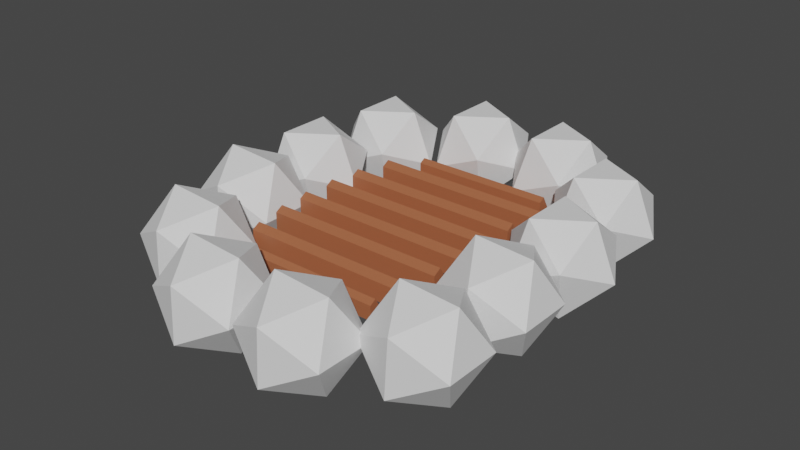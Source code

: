 # Source: campfire_complete.blend  (saved by Blender 2.82.7; exported with 4.5.12 LTS)
import bpy
from mathutils import Matrix  # noqa: F401  (used for matrix-valued properties, if any)

bpy.ops.wm.read_factory_settings(use_empty=True)
scene = bpy.context.scene
scene.name = 'Scene'

# ---- collections
col_collection = bpy.data.collections.new('Collection'); scene.collection.children.link(col_collection)

# ---- materials (node trees are filled in below, after node groups)
mat_trunk_brown_008 = bpy.data.materials.new('trunk_brown.008')
mat_trunk_brown_008.use_transparent_shadow = False
mat_trunk_interior_004 = bpy.data.materials.new('trunk_interior.004')
mat_trunk_interior_004.use_transparent_shadow = False

# ---- material node trees
mat_trunk_brown_008.use_nodes = True; mat_trunk_brown_008.node_tree.nodes.clear()
_N = mat_trunk_brown_008.node_tree.nodes; _L = mat_trunk_brown_008.node_tree.links
n0 = _N.new('ShaderNodeOutputMaterial'); n0.name = 'Material Output'; n0.location = (300, 300)
n1 = _N.new('ShaderNodeBsdfPrincipled'); n1.name = 'Principled BSDF'; n1.location = (10, 300)
n1.distribution = 'GGX'
n1.subsurface_method = 'BURLEY'
n1.inputs[0].default_value = (0.3757, 0.1192, 0.05249, 1.0)
n1.inputs[3].default_value = 1.45
n1.inputs[27].default_value = (0.0, 0.0, 0.0, 1.0)
n1.inputs[28].default_value = 1.0
_L.new(n1.outputs[0], n0.inputs[0])
n0.is_active_output = True
mat_trunk_interior_004.use_nodes = True; mat_trunk_interior_004.node_tree.nodes.clear()
_N = mat_trunk_interior_004.node_tree.nodes; _L = mat_trunk_interior_004.node_tree.links
n0 = _N.new('ShaderNodeOutputMaterial'); n0.name = 'Material Output'; n0.location = (300, 300)
n1 = _N.new('ShaderNodeBsdfPrincipled'); n1.name = 'Principled BSDF'; n1.location = (10, 300)
n1.distribution = 'GGX'
n1.subsurface_method = 'BURLEY'
n1.inputs[0].default_value = (1.0, 0.3046, 0.1286, 1.0)
n1.inputs[3].default_value = 1.45
n1.inputs[27].default_value = (0.0, 0.0, 0.0, 1.0)
n1.inputs[28].default_value = 1.0
_L.new(n1.outputs[0], n0.inputs[0])
n0.is_active_output = True

# ---- world
world_world = bpy.data.worlds.new('World'); scene.world = world_world
world_world.use_nodes = True; world_world.node_tree.nodes.clear()
_N = world_world.node_tree.nodes; _L = world_world.node_tree.links
n0 = _N.new('ShaderNodeOutputWorld'); n0.name = 'World Output'; n0.location = (300, 300)
n1 = _N.new('ShaderNodeBackground'); n1.name = 'Background'; n1.location = (10, 300)
n1.inputs[0].default_value = (0.05088, 0.05088, 0.05088, 1.0)
_L.new(n1.outputs[0], n0.inputs[0])
n0.is_active_output = True
world_world.color = (0.05088, 0.05088, 0.05088)
world_world.use_sun_shadow = False
world_world.sun_shadow_jitter_overblur = 0.0

# ---- meshes
me_icosphere_007 = bpy.data.meshes.new('Icosphere.007')
me_icosphere_007.from_pydata([(-0.1627, 3.311e-09, -0.2681), (0.0921, -0.1472, -0.2599), (-0.1358, -0.2382, -0.09716), (-0.2766, 3.311e-09, 0.003414), (-0.1358, 0.2382, -0.09716), (0.0921, 0.1472, -0.2599), (0.1358, -0.2382, 0.01669), (-0.0921, -0.1472, 0.1794), (-0.0921, 0.1472, 0.1794), (0.1358, 0.2382, 0.01669), (0.2766, 3.311e-09, -0.08389), (0.1627, 3.311e-09, 0.1876), (-0.24, 0.4898, -0.2681), (0.0148, 0.3426, -0.2599), (-0.2131, 0.2517, -0.09716), (-0.3539, 0.4898, 0.003414), (-0.2131, 0.728, -0.09716), (0.0148, 0.637, -0.2599), (0.05845, 0.2517, 0.01669), (-0.1694, 0.3426, 0.1794), (-0.1694, 0.637, 0.1794), (0.05845, 0.728, 0.01669), (0.1993, 0.4898, -0.08389), (0.08543, 0.4898, 0.1876), (-0.6573, 0.7611, -0.2681), (-0.4025, 0.6139, -0.2599), (-0.6303, 0.5229, -0.09716), (-0.7712, 0.7611, 0.003414), (-0.6303, 0.9993, -0.09716), (-0.4025, 0.9083, -0.2599), (-0.3588, 0.5229, 0.01669), (-0.5867, 0.6139, 0.1794), (-0.5867, 0.9083, 0.1794), (-0.3588, 0.9993, 0.01669), (-0.218, 0.7611, -0.08389), (-0.3319, 0.7611, 0.1876), (-1.151, 0.7552, -0.2681), (-0.8957, 0.608, -0.2599), (-1.124, 0.517, -0.09716), (-1.264, 0.7552, 0.003414), (-1.124, 0.9934, -0.09716), (-0.8957, 0.9024, -0.2599), (-0.8521, 0.517, 0.01669), (-1.08, 0.608, 0.1794), (-1.08, 0.9024, 0.1794), (-0.8521, 0.9934, 0.01669), (-0.7113, 0.7552, -0.08389), (-0.8251, 0.7552, 0.1876), (-1.584, 0.4952, -0.2681), (-1.329, 0.348, -0.2599), (-1.557, 0.257, -0.09716), (-1.698, 0.4952, 0.003414), (-1.557, 0.7333, -0.09716), (-1.329, 0.6424, -0.2599), (-1.285, 0.257, 0.01669), (-1.513, 0.348, 0.1794), (-1.513, 0.6424, 0.1794), (-1.285, 0.7333, 0.01669), (-1.144, 0.4952, -0.08389), (-1.258, 0.4952, 0.1876), (-1.681, 0.01151, -0.2681), (-1.426, -0.1357, -0.2599), (-1.654, -0.2267, -0.09716), (-1.795, 0.01151, 0.003414), (-1.654, 0.2497, -0.09716), (-1.426, 0.1587, -0.2599), (-1.382, -0.2267, 0.01669), (-1.61, -0.1357, 0.1794), (-1.61, 0.1587, 0.1794), (-1.382, 0.2497, 0.01669), (-1.241, 0.01151, -0.08389), (-1.355, 0.01151, 0.1876), (-1.681, -0.4513, -0.2681), (-1.756, -0.3041, -0.02438), (-1.528, -0.2131, -0.1871), (-1.387, -0.4513, -0.2877), (-1.528, -0.6895, -0.1871), (-1.756, -0.5985, -0.02438), (-1.508, -0.2131, 0.1066), (-1.28, -0.3041, -0.05609), (-1.28, -0.5985, -0.05609), (-1.508, -0.6895, 0.1066), (-1.649, -0.4513, 0.2072), (-1.355, -0.4513, 0.1876), (-1.536, -0.9411, -0.2681), (-1.611, -0.7939, -0.02438), (-1.383, -0.7029, -0.1871), (-1.242, -0.9411, -0.2877), (-1.383, -1.179, -0.1871), (-1.611, -1.088, -0.02438), (-1.363, -0.7029, 0.1066), (-1.136, -0.7939, -0.05609), (-1.136, -1.088, -0.05609), (-1.363, -1.179, 0.1066), (-1.504, -0.9411, 0.2072), (-1.21, -0.9411, 0.1876), (-1.113, -1.212, -0.2681), (-1.187, -1.065, -0.02438), (-0.9596, -0.9742, -0.1871), (-0.8188, -1.212, -0.2877), (-0.9596, -1.451, -0.1871), (-1.187, -1.36, -0.02438), (-0.94, -0.9742, 0.1066), (-0.7121, -1.065, -0.05609), (-0.7121, -1.36, -0.05609), (-0.94, -1.451, 0.1066), (-1.081, -1.212, 0.2072), (-0.7871, -1.212, 0.1876), (-0.6193, -1.206, -0.2681), (-0.6942, -1.059, -0.02438), (-0.4663, -0.9683, -0.1871), (-0.3255, -1.206, -0.2877), (-0.4663, -1.445, -0.1871), (-0.6942, -1.354, -0.02438), (-0.4467, -0.9683, 0.1066), (-0.2189, -1.059, -0.05609), (-0.2189, -1.354, -0.05609), (-0.4467, -1.445, 0.1066), (-0.5876, -1.206, 0.2072), (-0.2938, -1.206, 0.1876), (-0.1922, -0.9464, -0.2681), (-0.2672, -0.7992, -0.02438), (-0.0393, -0.7083, -0.1871), (0.1015, -0.9464, -0.2877), (-0.0393, -1.185, -0.1871), (-0.2672, -1.094, -0.02438), (-0.0197, -0.7083, 0.1066), (0.2081, -0.7992, -0.05609), (0.2081, -1.094, -0.05609), (-0.0197, -1.185, 0.1066), (-0.1605, -0.9464, 0.2072), (0.1332, -0.9464, 0.1876), (-0.1811, -0.4628, -0.2681), (-0.256, -0.3156, -0.02438), (-0.02817, -0.2246, -0.1871), (0.1126, -0.4628, -0.2877), (-0.02817, -0.701, -0.1871), (-0.256, -0.61, -0.02438), (-0.008574, -0.2246, 0.1066), (0.2193, -0.3156, -0.05609), (0.2193, -0.61, -0.05609), (-0.008574, -0.701, 0.1066), (-0.1494, -0.4628, 0.2072), (0.1444, -0.4628, 0.1876)], [], [(0, 1, 2), (1, 0, 5), (0, 2, 3), (0, 3, 4), (0, 4, 5), (1, 5, 10), (2, 1, 6), (3, 2, 7), (4, 3, 8), (5, 4, 9), (1, 10, 6), (2, 6, 7), (3, 7, 8), (4, 8, 9), (5, 9, 10), (6, 10, 11), (7, 6, 11), (8, 7, 11), (9, 8, 11), (10, 9, 11), (12, 13, 14), (13, 12, 17), (12, 14, 15), (12, 15, 16), (12, 16, 17), (13, 17, 22), (14, 13, 18), (15, 14, 19), (16, 15, 20), (17, 16, 21), (13, 22, 18), (14, 18, 19), (15, 19, 20), (16, 20, 21), (17, 21, 22), (18, 22, 23), (19, 18, 23), (20, 19, 23), (21, 20, 23), (22, 21, 23), (24, 25, 26), (25, 24, 29), (24, 26, 27), (24, 27, 28), (24, 28, 29), (25, 29, 34), (26, 25, 30), (27, 26, 31), (28, 27, 32), (29, 28, 33), (25, 34, 30), (26, 30, 31), (27, 31, 32), (28, 32, 33), (29, 33, 34), (30, 34, 35), (31, 30, 35), (32, 31, 35), (33, 32, 35), (34, 33, 35), (36, 37, 38), (37, 36, 41), (36, 38, 39), (36, 39, 40), (36, 40, 41), (37, 41, 46), (38, 37, 42), (39, 38, 43), (40, 39, 44), (41, 40, 45), (37, 46, 42), (38, 42, 43), (39, 43, 44), (40, 44, 45), (41, 45, 46), (42, 46, 47), (43, 42, 47), (44, 43, 47), (45, 44, 47), (46, 45, 47), (48, 49, 50), (49, 48, 53), (48, 50, 51), (48, 51, 52), (48, 52, 53), (49, 53, 58), (50, 49, 54), (51, 50, 55), (52, 51, 56), (53, 52, 57), (49, 58, 54), (50, 54, 55), (51, 55, 56), (52, 56, 57), (53, 57, 58), (54, 58, 59), (55, 54, 59), (56, 55, 59), (57, 56, 59), (58, 57, 59), (60, 61, 62), (61, 60, 65), (60, 62, 63), (60, 63, 64), (60, 64, 65), (61, 65, 70), (62, 61, 66), (63, 62, 67), (64, 63, 68), (65, 64, 69), (61, 70, 66), (62, 66, 67), (63, 67, 68), (64, 68, 69), (65, 69, 70), (66, 70, 71), (67, 66, 71), (68, 67, 71), (69, 68, 71), (70, 69, 71), (72, 73, 74), (73, 72, 77), (72, 74, 75), (72, 75, 76), (72, 76, 77), (73, 77, 82), (74, 73, 78), (75, 74, 79), (76, 75, 80), (77, 76, 81), (73, 82, 78), (74, 78, 79), (75, 79, 80), (76, 80, 81), (77, 81, 82), (78, 82, 83), (79, 78, 83), (80, 79, 83), (81, 80, 83), (82, 81, 83), (84, 85, 86), (85, 84, 89), (84, 86, 87), (84, 87, 88), (84, 88, 89), (85, 89, 94), (86, 85, 90), (87, 86, 91), (88, 87, 92), (89, 88, 93), (85, 94, 90), (86, 90, 91), (87, 91, 92), (88, 92, 93), (89, 93, 94), (90, 94, 95), (91, 90, 95), (92, 91, 95), (93, 92, 95), (94, 93, 95), (96, 97, 98), (97, 96, 101), (96, 98, 99), (96, 99, 100), (96, 100, 101), (97, 101, 106), (98, 97, 102), (99, 98, 103), (100, 99, 104), (101, 100, 105), (97, 106, 102), (98, 102, 103), (99, 103, 104), (100, 104, 105), (101, 105, 106), (102, 106, 107), (103, 102, 107), (104, 103, 107), (105, 104, 107), (106, 105, 107), (108, 109, 110), (109, 108, 113), (108, 110, 111), (108, 111, 112), (108, 112, 113), (109, 113, 118), (110, 109, 114), (111, 110, 115), (112, 111, 116), (113, 112, 117), (109, 118, 114), (110, 114, 115), (111, 115, 116), (112, 116, 117), (113, 117, 118), (114, 118, 119), (115, 114, 119), (116, 115, 119), (117, 116, 119), (118, 117, 119), (120, 121, 122), (121, 120, 125), (120, 122, 123), (120, 123, 124), (120, 124, 125), (121, 125, 130), (122, 121, 126), (123, 122, 127), (124, 123, 128), (125, 124, 129), (121, 130, 126), (122, 126, 127), (123, 127, 128), (124, 128, 129), (125, 129, 130), (126, 130, 131), (127, 126, 131), (128, 127, 131), (129, 128, 131), (130, 129, 131), (132, 133, 134), (133, 132, 137), (132, 134, 135), (132, 135, 136), (132, 136, 137), (133, 137, 142), (134, 133, 138), (135, 134, 139), (136, 135, 140), (137, 136, 141), (133, 142, 138), (134, 138, 139), (135, 139, 140), (136, 140, 141), (137, 141, 142), (138, 142, 143), (139, 138, 143), (140, 139, 143), (141, 140, 143), (142, 141, 143)])
_uv = me_icosphere_007.uv_layers.new(name='UVMap')
_uv.uv.foreach_set('vector', [0.8182, 0.0, 0.7273, 0.1575, 0.9091, 0.1575, 0.7273, 0.1575, 0.6364, 0.0, 0.5455, 0.1575, 0.09091, 0.0, 0.0, 0.1575, 0.1818, 0.1575, 0.2727, 0.0, 0.1818, 0.1575, 0.3636, 0.1575, 0.4545, 0.0, 0.3636, 0.1575, 0.5455, 0.1575, 0.7273, 0.1575, 0.5455, 0.1575, 0.6364, 0.3149, 0.9091, 0.1575, 0.7273, 0.1575, 0.8182, 0.3149, 0.1818, 0.1575, 0.0, 0.1575, 0.09091, 0.3149, 0.3636, 0.1575, 0.1818, 0.1575, 0.2727, 0.3149, 0.5455, 0.1575, 0.3636, 0.1575, 0.4545, 0.3149, 0.7273, 0.1575, 0.6364, 0.3149, 0.8182, 0.3149, 0.9091, 0.1575, 0.8182, 0.3149, 1.0, 0.3149, 0.1818, 0.1575, 0.09091, 0.3149, 0.2727, 0.3149, 0.3636, 0.1575, 0.2727, 0.3149, 0.4545, 0.3149, 0.5455, 0.1575, 0.4545, 0.3149, 0.6364, 0.3149, 0.8182, 0.3149, 0.6364, 0.3149, 0.7273, 0.4724, 1.0, 0.3149, 0.8182, 0.3149, 0.9091, 0.4724, 0.2727, 0.3149, 0.09091, 0.3149, 0.1818, 0.4724, 0.4545, 0.3149, 0.2727, 0.3149, 0.3636, 0.4724, 0.6364, 0.3149, 0.4545, 0.3149, 0.5455, 0.4724, 0.8182, 0.0, 0.7273, 0.1575, 0.9091, 0.1575, 0.7273, 0.1575, 0.6364, 0.0, 0.5455, 0.1575, 0.09091, 0.0, 0.0, 0.1575, 0.1818, 0.1575, 0.2727, 0.0, 0.1818, 0.1575, 0.3636, 0.1575, 0.4545, 0.0, 0.3636, 0.1575, 0.5455, 0.1575, 0.7273, 0.1575, 0.5455, 0.1575, 0.6364, 0.3149, 0.9091, 0.1575, 0.7273, 0.1575, 0.8182, 0.3149, 0.1818, 0.1575, 0.0, 0.1575, 0.09091, 0.3149, 0.3636, 0.1575, 0.1818, 0.1575, 0.2727, 0.3149, 0.5455, 0.1575, 0.3636, 0.1575, 0.4545, 0.3149, 0.7273, 0.1575, 0.6364, 0.3149, 0.8182, 0.3149, 0.9091, 0.1575, 0.8182, 0.3149, 1.0, 0.3149, 0.1818, 0.1575, 0.09091, 0.3149, 0.2727, 0.3149, 0.3636, 0.1575, 0.2727, 0.3149, 0.4545, 0.3149, 0.5455, 0.1575, 0.4545, 0.3149, 0.6364, 0.3149, 0.8182, 0.3149, 0.6364, 0.3149, 0.7273, 0.4724, 1.0, 0.3149, 0.8182, 0.3149, 0.9091, 0.4724, 0.2727, 0.3149, 0.09091, 0.3149, 0.1818, 0.4724, 0.4545, 0.3149, 0.2727, 0.3149, 0.3636, 0.4724, 0.6364, 0.3149, 0.4545, 0.3149, 0.5455, 0.4724, 0.8182, 0.0, 0.7273, 0.1575, 0.9091, 0.1575, 0.7273, 0.1575, 0.6364, 0.0, 0.5455, 0.1575, 0.09091, 0.0, 0.0, 0.1575, 0.1818, 0.1575, 0.2727, 0.0, 0.1818, 0.1575, 0.3636, 0.1575, 0.4545, 0.0, 0.3636, 0.1575, 0.5455, 0.1575, 0.7273, 0.1575, 0.5455, 0.1575, 0.6364, 0.3149, 0.9091, 0.1575, 0.7273, 0.1575, 0.8182, 0.3149, 0.1818, 0.1575, 0.0, 0.1575, 0.09091, 0.3149, 0.3636, 0.1575, 0.1818, 0.1575, 0.2727, 0.3149, 0.5455, 0.1575, 0.3636, 0.1575, 0.4545, 0.3149, 0.7273, 0.1575, 0.6364, 0.3149, 0.8182, 0.3149, 0.9091, 0.1575, 0.8182, 0.3149, 1.0, 0.3149, 0.1818, 0.1575, 0.09091, 0.3149, 0.2727, 0.3149, 0.3636, 0.1575, 0.2727, 0.3149, 0.4545, 0.3149, 0.5455, 0.1575, 0.4545, 0.3149, 0.6364, 0.3149, 0.8182, 0.3149, 0.6364, 0.3149, 0.7273, 0.4724, 1.0, 0.3149, 0.8182, 0.3149, 0.9091, 0.4724, 0.2727, 0.3149, 0.09091, 0.3149, 0.1818, 0.4724, 0.4545, 0.3149, 0.2727, 0.3149, 0.3636, 0.4724, 0.6364, 0.3149, 0.4545, 0.3149, 0.5455, 0.4724, 0.8182, 0.0, 0.7273, 0.1575, 0.9091, 0.1575, 0.7273, 0.1575, 0.6364, 0.0, 0.5455, 0.1575, 0.09091, 0.0, 0.0, 0.1575, 0.1818, 0.1575, 0.2727, 0.0, 0.1818, 0.1575, 0.3636, 0.1575, 0.4545, 0.0, 0.3636, 0.1575, 0.5455, 0.1575, 0.7273, 0.1575, 0.5455, 0.1575, 0.6364, 0.3149, 0.9091, 0.1575, 0.7273, 0.1575, 0.8182, 0.3149, 0.1818, 0.1575, 0.0, 0.1575, 0.09091, 0.3149, 0.3636, 0.1575, 0.1818, 0.1575, 0.2727, 0.3149, 0.5455, 0.1575, 0.3636, 0.1575, 0.4545, 0.3149, 0.7273, 0.1575, 0.6364, 0.3149, 0.8182, 0.3149, 0.9091, 0.1575, 0.8182, 0.3149, 1.0, 0.3149, 0.1818, 0.1575, 0.09091, 0.3149, 0.2727, 0.3149, 0.3636, 0.1575, 0.2727, 0.3149, 0.4545, 0.3149, 0.5455, 0.1575, 0.4545, 0.3149, 0.6364, 0.3149, 0.8182, 0.3149, 0.6364, 0.3149, 0.7273, 0.4724, 1.0, 0.3149, 0.8182, 0.3149, 0.9091, 0.4724, 0.2727, 0.3149, 0.09091, 0.3149, 0.1818, 0.4724, 0.4545, 0.3149, 0.2727, 0.3149, 0.3636, 0.4724, 0.6364, 0.3149, 0.4545, 0.3149, 0.5455, 0.4724, 0.8182, 0.0, 0.7273, 0.1575, 0.9091, 0.1575, 0.7273, 0.1575, 0.6364, 0.0, 0.5455, 0.1575, 0.09091, 0.0, 0.0, 0.1575, 0.1818, 0.1575, 0.2727, 0.0, 0.1818, 0.1575, 0.3636, 0.1575, 0.4545, 0.0, 0.3636, 0.1575, 0.5455, 0.1575, 0.7273, 0.1575, 0.5455, 0.1575, 0.6364, 0.3149, 0.9091, 0.1575, 0.7273, 0.1575, 0.8182, 0.3149, 0.1818, 0.1575, 0.0, 0.1575, 0.09091, 0.3149, 0.3636, 0.1575, 0.1818, 0.1575, 0.2727, 0.3149, 0.5455, 0.1575, 0.3636, 0.1575, 0.4545, 0.3149, 0.7273, 0.1575, 0.6364, 0.3149, 0.8182, 0.3149, 0.9091, 0.1575, 0.8182, 0.3149, 1.0, 0.3149, 0.1818, 0.1575, 0.09091, 0.3149, 0.2727, 0.3149, 0.3636, 0.1575, 0.2727, 0.3149, 0.4545, 0.3149, 0.5455, 0.1575, 0.4545, 0.3149, 0.6364, 0.3149, 0.8182, 0.3149, 0.6364, 0.3149, 0.7273, 0.4724, 1.0, 0.3149, 0.8182, 0.3149, 0.9091, 0.4724, 0.2727, 0.3149, 0.09091, 0.3149, 0.1818, 0.4724, 0.4545, 0.3149, 0.2727, 0.3149, 0.3636, 0.4724, 0.6364, 0.3149, 0.4545, 0.3149, 0.5455, 0.4724, 0.8182, 0.0, 0.7273, 0.1575, 0.9091, 0.1575, 0.7273, 0.1575, 0.6364, 0.0, 0.5455, 0.1575, 0.09091, 0.0, 0.0, 0.1575, 0.1818, 0.1575, 0.2727, 0.0, 0.1818, 0.1575, 0.3636, 0.1575, 0.4545, 0.0, 0.3636, 0.1575, 0.5455, 0.1575, 0.7273, 0.1575, 0.5455, 0.1575, 0.6364, 0.3149, 0.9091, 0.1575, 0.7273, 0.1575, 0.8182, 0.3149, 0.1818, 0.1575, 0.0, 0.1575, 0.09091, 0.3149, 0.3636, 0.1575, 0.1818, 0.1575, 0.2727, 0.3149, 0.5455, 0.1575, 0.3636, 0.1575, 0.4545, 0.3149, 0.7273, 0.1575, 0.6364, 0.3149, 0.8182, 0.3149, 0.9091, 0.1575, 0.8182, 0.3149, 1.0, 0.3149, 0.1818, 0.1575, 0.09091, 0.3149, 0.2727, 0.3149, 0.3636, 0.1575, 0.2727, 0.3149, 0.4545, 0.3149, 0.5455, 0.1575, 0.4545, 0.3149, 0.6364, 0.3149, 0.8182, 0.3149, 0.6364, 0.3149, 0.7273, 0.4724, 1.0, 0.3149, 0.8182, 0.3149, 0.9091, 0.4724, 0.2727, 0.3149, 0.09091, 0.3149, 0.1818, 0.4724, 0.4545, 0.3149, 0.2727, 0.3149, 0.3636, 0.4724, 0.6364, 0.3149, 0.4545, 0.3149, 0.5455, 0.4724, 0.8182, 0.0, 0.7273, 0.1575, 0.9091, 0.1575, 0.7273, 0.1575, 0.6364, 0.0, 0.5455, 0.1575, 0.09091, 0.0, 0.0, 0.1575, 0.1818, 0.1575, 0.2727, 0.0, 0.1818, 0.1575, 0.3636, 0.1575, 0.4545, 0.0, 0.3636, 0.1575, 0.5455, 0.1575, 0.7273, 0.1575, 0.5455, 0.1575, 0.6364, 0.3149, 0.9091, 0.1575, 0.7273, 0.1575, 0.8182, 0.3149, 0.1818, 0.1575, 0.0, 0.1575, 0.09091, 0.3149, 0.3636, 0.1575, 0.1818, 0.1575, 0.2727, 0.3149, 0.5455, 0.1575, 0.3636, 0.1575, 0.4545, 0.3149, 0.7273, 0.1575, 0.6364, 0.3149, 0.8182, 0.3149, 0.9091, 0.1575, 0.8182, 0.3149, 1.0, 0.3149, 0.1818, 0.1575, 0.09091, 0.3149, 0.2727, 0.3149, 0.3636, 0.1575, 0.2727, 0.3149, 0.4545, 0.3149, 0.5455, 0.1575, 0.4545, 0.3149, 0.6364, 0.3149, 0.8182, 0.3149, 0.6364, 0.3149, 0.7273, 0.4724, 1.0, 0.3149, 0.8182, 0.3149, 0.9091, 0.4724, 0.2727, 0.3149, 0.09091, 0.3149, 0.1818, 0.4724, 0.4545, 0.3149, 0.2727, 0.3149, 0.3636, 0.4724, 0.6364, 0.3149, 0.4545, 0.3149, 0.5455, 0.4724, 0.8182, 0.0, 0.7273, 0.1575, 0.9091, 0.1575, 0.7273, 0.1575, 0.6364, 0.0, 0.5455, 0.1575, 0.09091, 0.0, 0.0, 0.1575, 0.1818, 0.1575, 0.2727, 0.0, 0.1818, 0.1575, 0.3636, 0.1575, 0.4545, 0.0, 0.3636, 0.1575, 0.5455, 0.1575, 0.7273, 0.1575, 0.5455, 0.1575, 0.6364, 0.3149, 0.9091, 0.1575, 0.7273, 0.1575, 0.8182, 0.3149, 0.1818, 0.1575, 0.0, 0.1575, 0.09091, 0.3149, 0.3636, 0.1575, 0.1818, 0.1575, 0.2727, 0.3149, 0.5455, 0.1575, 0.3636, 0.1575, 0.4545, 0.3149, 0.7273, 0.1575, 0.6364, 0.3149, 0.8182, 0.3149, 0.9091, 0.1575, 0.8182, 0.3149, 1.0, 0.3149, 0.1818, 0.1575, 0.09091, 0.3149, 0.2727, 0.3149, 0.3636, 0.1575, 0.2727, 0.3149, 0.4545, 0.3149, 0.5455, 0.1575, 0.4545, 0.3149, 0.6364, 0.3149, 0.8182, 0.3149, 0.6364, 0.3149, 0.7273, 0.4724, 1.0, 0.3149, 0.8182, 0.3149, 0.9091, 0.4724, 0.2727, 0.3149, 0.09091, 0.3149, 0.1818, 0.4724, 0.4545, 0.3149, 0.2727, 0.3149, 0.3636, 0.4724, 0.6364, 0.3149, 0.4545, 0.3149, 0.5455, 0.4724, 0.8182, 0.0, 0.7273, 0.1575, 0.9091, 0.1575, 0.7273, 0.1575, 0.6364, 0.0, 0.5455, 0.1575, 0.09091, 0.0, 0.0, 0.1575, 0.1818, 0.1575, 0.2727, 0.0, 0.1818, 0.1575, 0.3636, 0.1575, 0.4545, 0.0, 0.3636, 0.1575, 0.5455, 0.1575, 0.7273, 0.1575, 0.5455, 0.1575, 0.6364, 0.3149, 0.9091, 0.1575, 0.7273, 0.1575, 0.8182, 0.3149, 0.1818, 0.1575, 0.0, 0.1575, 0.09091, 0.3149, 0.3636, 0.1575, 0.1818, 0.1575, 0.2727, 0.3149, 0.5455, 0.1575, 0.3636, 0.1575, 0.4545, 0.3149, 0.7273, 0.1575, 0.6364, 0.3149, 0.8182, 0.3149, 0.9091, 0.1575, 0.8182, 0.3149, 1.0, 0.3149, 0.1818, 0.1575, 0.09091, 0.3149, 0.2727, 0.3149, 0.3636, 0.1575, 0.2727, 0.3149, 0.4545, 0.3149, 0.5455, 0.1575, 0.4545, 0.3149, 0.6364, 0.3149, 0.8182, 0.3149, 0.6364, 0.3149, 0.7273, 0.4724, 1.0, 0.3149, 0.8182, 0.3149, 0.9091, 0.4724, 0.2727, 0.3149, 0.09091, 0.3149, 0.1818, 0.4724, 0.4545, 0.3149, 0.2727, 0.3149, 0.3636, 0.4724, 0.6364, 0.3149, 0.4545, 0.3149, 0.5455, 0.4724, 0.8182, 0.0, 0.7273, 0.1575, 0.9091, 0.1575, 0.7273, 0.1575, 0.6364, 0.0, 0.5455, 0.1575, 0.09091, 0.0, 0.0, 0.1575, 0.1818, 0.1575, 0.2727, 0.0, 0.1818, 0.1575, 0.3636, 0.1575, 0.4545, 0.0, 0.3636, 0.1575, 0.5455, 0.1575, 0.7273, 0.1575, 0.5455, 0.1575, 0.6364, 0.3149, 0.9091, 0.1575, 0.7273, 0.1575, 0.8182, 0.3149, 0.1818, 0.1575, 0.0, 0.1575, 0.09091, 0.3149, 0.3636, 0.1575, 0.1818, 0.1575, 0.2727, 0.3149, 0.5455, 0.1575, 0.3636, 0.1575, 0.4545, 0.3149, 0.7273, 0.1575, 0.6364, 0.3149, 0.8182, 0.3149, 0.9091, 0.1575, 0.8182, 0.3149, 1.0, 0.3149, 0.1818, 0.1575, 0.09091, 0.3149, 0.2727, 0.3149, 0.3636, 0.1575, 0.2727, 0.3149, 0.4545, 0.3149, 0.5455, 0.1575, 0.4545, 0.3149, 0.6364, 0.3149, 0.8182, 0.3149, 0.6364, 0.3149, 0.7273, 0.4724, 1.0, 0.3149, 0.8182, 0.3149, 0.9091, 0.4724, 0.2727, 0.3149, 0.09091, 0.3149, 0.1818, 0.4724, 0.4545, 0.3149, 0.2727, 0.3149, 0.3636, 0.4724, 0.6364, 0.3149, 0.4545, 0.3149, 0.5455, 0.4724, 0.8182, 0.0, 0.7273, 0.1575, 0.9091, 0.1575, 0.7273, 0.1575, 0.6364, 0.0, 0.5455, 0.1575, 0.09091, 0.0, 0.0, 0.1575, 0.1818, 0.1575, 0.2727, 0.0, 0.1818, 0.1575, 0.3636, 0.1575, 0.4545, 0.0, 0.3636, 0.1575, 0.5455, 0.1575, 0.7273, 0.1575, 0.5455, 0.1575, 0.6364, 0.3149, 0.9091, 0.1575, 0.7273, 0.1575, 0.8182, 0.3149, 0.1818, 0.1575, 0.0, 0.1575, 0.09091, 0.3149, 0.3636, 0.1575, 0.1818, 0.1575, 0.2727, 0.3149, 0.5455, 0.1575, 0.3636, 0.1575, 0.4545, 0.3149, 0.7273, 0.1575, 0.6364, 0.3149, 0.8182, 0.3149, 0.9091, 0.1575, 0.8182, 0.3149, 1.0, 0.3149, 0.1818, 0.1575, 0.09091, 0.3149, 0.2727, 0.3149, 0.3636, 0.1575, 0.2727, 0.3149, 0.4545, 0.3149, 0.5455, 0.1575, 0.4545, 0.3149, 0.6364, 0.3149, 0.8182, 0.3149, 0.6364, 0.3149, 0.7273, 0.4724, 1.0, 0.3149, 0.8182, 0.3149, 0.9091, 0.4724, 0.2727, 0.3149, 0.09091, 0.3149, 0.1818, 0.4724, 0.4545, 0.3149, 0.2727, 0.3149, 0.3636, 0.4724, 0.6364, 0.3149, 0.4545, 0.3149, 0.5455, 0.4724, 0.8182, 0.0, 0.7273, 0.1575, 0.9091, 0.1575, 0.7273, 0.1575, 0.6364, 0.0, 0.5455, 0.1575, 0.09091, 0.0, 0.0, 0.1575, 0.1818, 0.1575, 0.2727, 0.0, 0.1818, 0.1575, 0.3636, 0.1575, 0.4545, 0.0, 0.3636, 0.1575, 0.5455, 0.1575, 0.7273, 0.1575, 0.5455, 0.1575, 0.6364, 0.3149, 0.9091, 0.1575, 0.7273, 0.1575, 0.8182, 0.3149, 0.1818, 0.1575, 0.0, 0.1575, 0.09091, 0.3149, 0.3636, 0.1575, 0.1818, 0.1575, 0.2727, 0.3149, 0.5455, 0.1575, 0.3636, 0.1575, 0.4545, 0.3149, 0.7273, 0.1575, 0.6364, 0.3149, 0.8182, 0.3149, 0.9091, 0.1575, 0.8182, 0.3149, 1.0, 0.3149, 0.1818, 0.1575, 0.09091, 0.3149, 0.2727, 0.3149, 0.3636, 0.1575, 0.2727, 0.3149, 0.4545, 0.3149, 0.5455, 0.1575, 0.4545, 0.3149, 0.6364, 0.3149, 0.8182, 0.3149, 0.6364, 0.3149, 0.7273, 0.4724, 1.0, 0.3149, 0.8182, 0.3149, 0.9091, 0.4724, 0.2727, 0.3149, 0.09091, 0.3149, 0.1818, 0.4724, 0.4545, 0.3149, 0.2727, 0.3149, 0.3636, 0.4724, 0.6364, 0.3149, 0.4545, 0.3149, 0.5455, 0.4724])
me_icosphere_007.use_remesh_preserve_volume = False
me_icosphere_007.use_remesh_preserve_attributes = False
me_icosphere_007.use_mirror_vertex_groups = False
me_icosphere_007.update()
me_cylinder_014 = bpy.data.meshes.new('Cylinder.014')
me_cylinder_014.from_pydata([(0.3739, -0.06401, 0.03696), (-0.3739, -0.06401, 0.03696), (0.3739, -0.06401, -0.03696), (-0.3739, -0.06401, -0.03696), (0.3739, 1.446e-07, -0.07392), (-0.3739, -1.317e-07, -0.07392), (0.3739, -0.03201, 0.05544), (-0.3739, -0.03201, 0.05544), (0.3739, 0.03201, -0.05544), (-0.3739, 0.03201, -0.05544), (0.3739, -1.319, 0.03696), (-0.3739, -1.319, 0.03696), (0.3739, -1.319, -0.03696), (-0.3739, -1.319, -0.03696), (0.3739, -1.255, -0.07392), (-0.3739, -1.255, -0.07392), (0.3739, -1.287, 0.05544), (-0.3739, -1.287, 0.05544), (0.3739, -1.223, -0.05544), (-0.3739, -1.223, -0.05544), (0.4806, -0.2419, 0.0475), (-0.4806, -0.2419, 0.0475), (0.4806, -0.2419, -0.0475), (-0.4806, -0.2419, -0.0475), (0.4806, -0.1596, -0.09501), (-0.4806, -0.1596, -0.09501), (0.4806, -0.2007, 0.07125), (-0.4806, -0.2007, 0.07125), (0.4806, -0.1184, -0.07125), (-0.4806, -0.1184, -0.07125), (0.4806, -1.167, 0.0475), (-0.4806, -1.167, 0.0475), (0.4806, -1.167, -0.0475), (-0.4806, -1.167, -0.0475), (0.4806, -1.085, -0.09501), (-0.4806, -1.085, -0.09501), (0.4806, -1.126, 0.07125), (-0.4806, -1.126, 0.07125), (0.4806, -1.044, -0.07125), (-0.4806, -1.044, -0.07125), (0.4356, -0.9734, 0.0475), (-0.5255, -0.9734, 0.0475), (0.4356, -0.9734, -0.0475), (-0.5255, -0.9734, -0.0475), (0.4356, -0.8912, -0.09501), (-0.5255, -0.8912, -0.09501), (0.4356, -0.9323, 0.07125), (-0.5255, -0.9323, 0.07125), (0.4356, -0.85, -0.07125), (-0.5255, -0.85, -0.07125), (0.4356, -0.4279, 0.0475), (-0.5255, -0.4279, 0.0475), (0.4356, -0.4279, -0.0475), (-0.5255, -0.4279, -0.0475), (0.4356, -0.3457, -0.09501), (-0.5255, -0.3457, -0.09501), (0.4356, -0.3868, 0.07125), (-0.5255, -0.3868, 0.07125), (0.4356, -0.3045, -0.07125), (-0.5255, -0.3045, -0.07125), (0.4524, -0.6051, 0.0475), (-0.5424, -0.6051, 0.0475), (0.4524, -0.6051, -0.0475), (-0.5424, -0.6051, -0.0475), (0.4524, -0.5228, -0.09501), (-0.5424, -0.5228, -0.09501), (0.4524, -0.5639, 0.07125), (-0.5424, -0.5639, 0.07125), (0.4524, -0.4816, -0.07125), (-0.5424, -0.4816, -0.07125), (0.4524, -0.792, 0.0475), (-0.5424, -0.792, 0.0475), (0.4524, -0.792, -0.0475), (-0.5424, -0.792, -0.0475), (0.4524, -0.7097, -0.09501), (-0.5424, -0.7097, -0.09501), (0.4524, -0.7509, 0.07125), (-0.5424, -0.7509, 0.07125), (0.4524, -0.6686, -0.07125), (-0.5424, -0.6686, -0.07125)], [], [(6, 7, 1, 0), (0, 1, 3, 2), (2, 3, 5, 4), (4, 5, 9, 8), (1, 7, 9, 5, 3), (6, 0, 2, 4, 8), (6, 8, 9, 7), (16, 17, 11, 10), (10, 11, 13, 12), (12, 13, 15, 14), (14, 15, 19, 18), (11, 17, 19, 15, 13), (16, 10, 12, 14, 18), (16, 18, 19, 17), (26, 27, 21, 20), (20, 21, 23, 22), (22, 23, 25, 24), (24, 25, 29, 28), (21, 27, 29, 25, 23), (26, 20, 22, 24, 28), (26, 28, 29, 27), (36, 37, 31, 30), (30, 31, 33, 32), (32, 33, 35, 34), (34, 35, 39, 38), (31, 37, 39, 35, 33), (36, 30, 32, 34, 38), (36, 38, 39, 37), (46, 47, 41, 40), (40, 41, 43, 42), (42, 43, 45, 44), (44, 45, 49, 48), (41, 47, 49, 45, 43), (46, 40, 42, 44, 48), (46, 48, 49, 47), (56, 57, 51, 50), (50, 51, 53, 52), (52, 53, 55, 54), (54, 55, 59, 58), (51, 57, 59, 55, 53), (56, 50, 52, 54, 58), (56, 58, 59, 57), (66, 67, 61, 60), (60, 61, 63, 62), (62, 63, 65, 64), (64, 65, 69, 68), (61, 67, 69, 65, 63), (66, 60, 62, 64, 68), (66, 68, 69, 67), (76, 77, 71, 70), (70, 71, 73, 72), (72, 73, 75, 74), (74, 75, 79, 78), (71, 77, 79, 75, 73), (76, 70, 72, 74, 78), (76, 78, 79, 77)])
me_cylinder_014.polygons.foreach_set('material_index', [0, 0, 0, 0, 0, 0, 1, 0, 0, 0, 0, 0, 0, 1, 0, 0, 0, 0, 0, 0, 1, 0, 0, 0, 0, 0, 0, 1, 0, 0, 0, 0, 0, 0, 1, 0, 0, 0, 0, 0, 0, 1, 0, 0, 0, 0, 0, 0, 1, 0, 0, 0, 0, 0, 0, 1])
_uv = me_cylinder_014.uv_layers.new(name='UVMap')
_uv.uv.foreach_set('vector', [0.9167, 0.5, 0.9167, 1.0, 0.8333, 1.0, 0.8333, 0.5, 0.8333, 0.5, 0.8333, 1.0, 0.6667, 1.0, 0.6667, 0.5, 0.6667, 0.5, 0.6667, 1.0, 0.5, 1.0, 0.5, 0.5, 0.5, 0.5, 0.5, 1.0, 0.4167, 1.0, 0.4167, 0.5, 0.8333, 1.0, 0.9167, 1.0, 0.4167, 1.0, 0.5, 1.0, 0.6667, 1.0, 0.9167, 0.5, 0.8333, 0.5, 0.6667, 0.5, 0.5, 0.5, 0.4167, 0.5, 0.9167, 0.5, 0.4167, 0.5, 0.4167, 1.0, 0.9167, 1.0, 0.9167, 0.5, 0.9167, 1.0, 0.8333, 1.0, 0.8333, 0.5, 0.8333, 0.5, 0.8333, 1.0, 0.6667, 1.0, 0.6667, 0.5, 0.6667, 0.5, 0.6667, 1.0, 0.5, 1.0, 0.5, 0.5, 0.5, 0.5, 0.5, 1.0, 0.4167, 1.0, 0.4167, 0.5, 0.8333, 1.0, 0.9167, 1.0, 0.4167, 1.0, 0.5, 1.0, 0.6667, 1.0, 0.9167, 0.5, 0.8333, 0.5, 0.6667, 0.5, 0.5, 0.5, 0.4167, 0.5, 0.9167, 0.5, 0.4167, 0.5, 0.4167, 1.0, 0.9167, 1.0, 0.9167, 0.5, 0.9167, 1.0, 0.8333, 1.0, 0.8333, 0.5, 0.8333, 0.5, 0.8333, 1.0, 0.6667, 1.0, 0.6667, 0.5, 0.6667, 0.5, 0.6667, 1.0, 0.5, 1.0, 0.5, 0.5, 0.5, 0.5, 0.5, 1.0, 0.4167, 1.0, 0.4167, 0.5, 0.8333, 1.0, 0.9167, 1.0, 0.4167, 1.0, 0.5, 1.0, 0.6667, 1.0, 0.9167, 0.5, 0.8333, 0.5, 0.6667, 0.5, 0.5, 0.5, 0.4167, 0.5, 0.9167, 0.5, 0.4167, 0.5, 0.4167, 1.0, 0.9167, 1.0, 0.9167, 0.5, 0.9167, 1.0, 0.8333, 1.0, 0.8333, 0.5, 0.8333, 0.5, 0.8333, 1.0, 0.6667, 1.0, 0.6667, 0.5, 0.6667, 0.5, 0.6667, 1.0, 0.5, 1.0, 0.5, 0.5, 0.5, 0.5, 0.5, 1.0, 0.4167, 1.0, 0.4167, 0.5, 0.8333, 1.0, 0.9167, 1.0, 0.4167, 1.0, 0.5, 1.0, 0.6667, 1.0, 0.9167, 0.5, 0.8333, 0.5, 0.6667, 0.5, 0.5, 0.5, 0.4167, 0.5, 0.9167, 0.5, 0.4167, 0.5, 0.4167, 1.0, 0.9167, 1.0, 0.9167, 0.5, 0.9167, 1.0, 0.8333, 1.0, 0.8333, 0.5, 0.8333, 0.5, 0.8333, 1.0, 0.6667, 1.0, 0.6667, 0.5, 0.6667, 0.5, 0.6667, 1.0, 0.5, 1.0, 0.5, 0.5, 0.5, 0.5, 0.5, 1.0, 0.4167, 1.0, 0.4167, 0.5, 0.8333, 1.0, 0.9167, 1.0, 0.4167, 1.0, 0.5, 1.0, 0.6667, 1.0, 0.9167, 0.5, 0.8333, 0.5, 0.6667, 0.5, 0.5, 0.5, 0.4167, 0.5, 0.9167, 0.5, 0.4167, 0.5, 0.4167, 1.0, 0.9167, 1.0, 0.9167, 0.5, 0.9167, 1.0, 0.8333, 1.0, 0.8333, 0.5, 0.8333, 0.5, 0.8333, 1.0, 0.6667, 1.0, 0.6667, 0.5, 0.6667, 0.5, 0.6667, 1.0, 0.5, 1.0, 0.5, 0.5, 0.5, 0.5, 0.5, 1.0, 0.4167, 1.0, 0.4167, 0.5, 0.8333, 1.0, 0.9167, 1.0, 0.4167, 1.0, 0.5, 1.0, 0.6667, 1.0, 0.9167, 0.5, 0.8333, 0.5, 0.6667, 0.5, 0.5, 0.5, 0.4167, 0.5, 0.9167, 0.5, 0.4167, 0.5, 0.4167, 1.0, 0.9167, 1.0, 0.9167, 0.5, 0.9167, 1.0, 0.8333, 1.0, 0.8333, 0.5, 0.8333, 0.5, 0.8333, 1.0, 0.6667, 1.0, 0.6667, 0.5, 0.6667, 0.5, 0.6667, 1.0, 0.5, 1.0, 0.5, 0.5, 0.5, 0.5, 0.5, 1.0, 0.4167, 1.0, 0.4167, 0.5, 0.8333, 1.0, 0.9167, 1.0, 0.4167, 1.0, 0.5, 1.0, 0.6667, 1.0, 0.9167, 0.5, 0.8333, 0.5, 0.6667, 0.5, 0.5, 0.5, 0.4167, 0.5, 0.9167, 0.5, 0.4167, 0.5, 0.4167, 1.0, 0.9167, 1.0, 0.9167, 0.5, 0.9167, 1.0, 0.8333, 1.0, 0.8333, 0.5, 0.8333, 0.5, 0.8333, 1.0, 0.6667, 1.0, 0.6667, 0.5, 0.6667, 0.5, 0.6667, 1.0, 0.5, 1.0, 0.5, 0.5, 0.5, 0.5, 0.5, 1.0, 0.4167, 1.0, 0.4167, 0.5, 0.8333, 1.0, 0.9167, 1.0, 0.4167, 1.0, 0.5, 1.0, 0.6667, 1.0, 0.9167, 0.5, 0.8333, 0.5, 0.6667, 0.5, 0.5, 0.5, 0.4167, 0.5, 0.9167, 0.5, 0.4167, 0.5, 0.4167, 1.0, 0.9167, 1.0])
me_cylinder_014.materials.append(mat_trunk_brown_008)
me_cylinder_014.materials.append(mat_trunk_interior_004)
me_cylinder_014.use_remesh_preserve_volume = False
me_cylinder_014.use_remesh_preserve_attributes = False
me_cylinder_014.use_mirror_vertex_groups = False
me_cylinder_014.update()

# ---- objects
ob_campfire_complete_rocks = bpy.data.objects.new('campfire_complete_rocks', me_icosphere_007)
ob_campfire_complete_woods = bpy.data.objects.new('campfire_complete_woods', me_cylinder_014)

# ---- transforms, parenting, visibility, modifiers, constraints
ob_campfire_complete_rocks.location = (0.7374, 0.256, 0.2664)
ob_campfire_complete_rocks.lineart.crease_threshold = 0.0
ob_campfire_complete_woods.location = (0.01525, 0.667, 0.2193)
ob_campfire_complete_woods.lineart.crease_threshold = 0.0

# ---- collection membership
col_collection.objects.link(ob_campfire_complete_rocks)
col_collection.objects.link(ob_campfire_complete_woods)

# ---- scene / render settings (as saved in the file)
scene.frame_start = 1; scene.frame_end = 250; scene.frame_set(1)
scene.render.engine = 'BLENDER_EEVEE_NEXT'
scene.cycles.use_denoising = False
scene.cycles.samples = 128
scene.cycles.sampling_pattern = 'TABULATED_SOBOL'
scene.cycles.use_adaptive_sampling = False
scene.cycles.use_light_tree = False
scene.view_settings.view_transform = 'Filmic'
bpy.context.view_layer.update()

# ---- added for rendering (the .blend has no active camera and no usable light): camera, sun
cam_auto = bpy.data.cameras.new('AutoCamera')
cam_auto.lens = 50.0
cam_auto.sensor_width = 36.0
cam_auto.clip_end = 1000.0
ob_auto_camera = bpy.data.objects.new('AutoCamera', cam_auto)
scene.collection.objects.link(ob_auto_camera)
ob_auto_camera.location = (2.9817, -3.57353, 2.62881)
ob_auto_camera.rotation_euler = (1.09748, -7.21219e-08, 0.694738)
scene.camera = ob_auto_camera
light_auto_sun = bpy.data.lights.new('AutoSun', 'SUN')
light_auto_sun.energy = 3.0
light_auto_sun.angle = 0.0523599
ob_auto_sun = bpy.data.objects.new('AutoSun', light_auto_sun)
scene.collection.objects.link(ob_auto_sun)
ob_auto_sun.rotation_euler = (0.872665, 0.174533, 0.523599)
bpy.context.view_layer.update()
